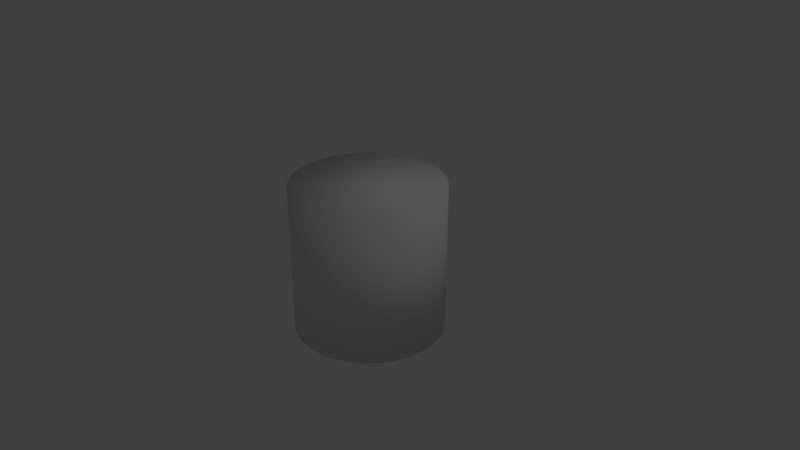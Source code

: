 # Source: cylinder.blend  (saved by Blender 2.79.0; exported with 4.5.12 LTS)
import bpy
from mathutils import Matrix  # noqa: F401  (used for matrix-valued properties, if any)

bpy.ops.wm.read_factory_settings(use_empty=True)
scene = bpy.context.scene
scene.name = 'Scene'

# ---- collections
col_collection_1 = bpy.data.collections.new('Collection 1'); scene.collection.children.link(col_collection_1)

# ---- world
world_world = bpy.data.worlds.new('World'); scene.world = world_world
world_world.color = (0.05088, 0.05088, 0.05088)
world_world.use_sun_shadow = False
world_world.sun_shadow_jitter_overblur = 0.0
world_world.cycles.sampling_method = 'MANUAL'

# ---- cameras
cam_camera = bpy.data.cameras.new('Camera')
cam_camera.clip_end = 100.0
cam_camera.lens = 35.0
cam_camera.sensor_width = 32.0
cam_camera.sensor_height = 18.0
cam_camera.ortho_scale = 7.314
cam_camera.dof.focus_distance = 0.0
cam_camera.dof.aperture_fstop = 128.0

# ---- lights
light_lamp = bpy.data.lights.new('Lamp', 'POINT')
light_lamp.transmission_factor = 0.0
light_lamp.cutoff_distance = 30.0
light_lamp.energy = 100.0
light_lamp.shadow_buffer_clip_start = 1.001
light_lamp.shadow_soft_size = 0.1
light_lamp.shadow_maximum_resolution = 0.006
light_lamp.use_absolute_resolution = True

# ---- meshes
me_cylinder = bpy.data.meshes.new('Cylinder')
me_cylinder.from_pydata([(0.0, 1.0, -1.0), (0.0, 1.0, 1.0), (0.1951, 0.9808, -1.0), (0.1951, 0.9808, 1.0), (0.3827, 0.9239, -1.0), (0.3827, 0.9239, 1.0), (0.5556, 0.8315, -1.0), (0.5556, 0.8315, 1.0), (0.7071, 0.7071, -1.0), (0.7071, 0.7071, 1.0), (0.8315, 0.5556, -1.0), (0.8315, 0.5556, 1.0), (0.9239, 0.3827, -1.0), (0.9239, 0.3827, 1.0), (0.9808, 0.1951, -1.0), (0.9808, 0.1951, 1.0), (1.0, 7.55e-08, -1.0), (1.0, 7.55e-08, 1.0), (0.9808, -0.1951, -1.0), (0.9808, -0.1951, 1.0), (0.9239, -0.3827, -1.0), (0.9239, -0.3827, 1.0), (0.8315, -0.5556, -1.0), (0.8315, -0.5556, 1.0), (0.7071, -0.7071, -1.0), (0.7071, -0.7071, 1.0), (0.5556, -0.8315, -1.0), (0.5556, -0.8315, 1.0), (0.3827, -0.9239, -1.0), (0.3827, -0.9239, 1.0), (0.1951, -0.9808, -1.0), (0.1951, -0.9808, 1.0), (-3.258e-07, -1.0, -1.0), (-3.258e-07, -1.0, 1.0), (-0.1951, -0.9808, -1.0), (-0.1951, -0.9808, 1.0), (-0.3827, -0.9239, -1.0), (-0.3827, -0.9239, 1.0), (-0.5556, -0.8315, -1.0), (-0.5556, -0.8315, 1.0), (-0.7071, -0.7071, -1.0), (-0.7071, -0.7071, 1.0), (-0.8315, -0.5556, -1.0), (-0.8315, -0.5556, 1.0), (-0.9239, -0.3827, -1.0), (-0.9239, -0.3827, 1.0), (-0.9808, -0.1951, -1.0), (-0.9808, -0.1951, 1.0), (-1.0, 9.656e-07, -1.0), (-1.0, 9.656e-07, 1.0), (-0.9808, 0.1951, -1.0), (-0.9808, 0.1951, 1.0), (-0.9239, 0.3827, -1.0), (-0.9239, 0.3827, 1.0), (-0.8315, 0.5556, -1.0), (-0.8315, 0.5556, 1.0), (-0.7071, 0.7071, -1.0), (-0.7071, 0.7071, 1.0), (-0.5556, 0.8315, -1.0), (-0.5556, 0.8315, 1.0), (-0.3827, 0.9239, -1.0), (-0.3827, 0.9239, 1.0), (-0.1951, 0.9808, -1.0), (-0.1951, 0.9808, 1.0)], [], [(0, 1, 3, 2), (2, 3, 5, 4), (4, 5, 7, 6), (6, 7, 9, 8), (8, 9, 11, 10), (10, 11, 13, 12), (12, 13, 15, 14), (14, 15, 17, 16), (16, 17, 19, 18), (18, 19, 21, 20), (20, 21, 23, 22), (22, 23, 25, 24), (24, 25, 27, 26), (26, 27, 29, 28), (28, 29, 31, 30), (30, 31, 33, 32), (32, 33, 35, 34), (34, 35, 37, 36), (36, 37, 39, 38), (38, 39, 41, 40), (40, 41, 43, 42), (42, 43, 45, 44), (44, 45, 47, 46), (46, 47, 49, 48), (48, 49, 51, 50), (50, 51, 53, 52), (52, 53, 55, 54), (54, 55, 57, 56), (56, 57, 59, 58), (58, 59, 61, 60), (3, 1, 63, 61, 59, 57, 55, 53, 51, 49, 47, 45, 43, 41, 39, 37, 35, 33, 31, 29, 27, 25, 23, 21, 19, 17, 15, 13, 11, 9, 7, 5), (60, 61, 63, 62), (62, 63, 1, 0), (0, 2, 4, 6, 8, 10, 12, 14, 16, 18, 20, 22, 24, 26, 28, 30, 32, 34, 36, 38, 40, 42, 44, 46, 48, 50, 52, 54, 56, 58, 60, 62)])
me_cylinder.polygons.foreach_set('use_smooth', [True] * 34)
me_cylinder.use_remesh_preserve_volume = False
me_cylinder.use_remesh_preserve_attributes = False
me_cylinder.use_mirror_vertex_groups = False
me_cylinder.update()

# ---- objects
ob_cylinder = bpy.data.objects.new('Cylinder', me_cylinder)
ob_lamp = bpy.data.objects.new('Lamp', light_lamp)
ob_camera = bpy.data.objects.new('Camera', cam_camera)

# ---- transforms, parenting, visibility, modifiers, constraints
ob_cylinder.location = (0.0, 0.0, 0.0)
ob_cylinder.lineart.crease_threshold = 0.0
ob_lamp.location = (4.076, 1.005, 5.904)
ob_lamp.rotation_euler = (0.6503, 0.05522, 1.866)
ob_lamp.lock_rotations_4d = False
ob_lamp.empty_display_type = 'ARROWS'
ob_lamp.color = (0.0, 0.0, 0.0, 0.0)
ob_lamp.lineart.crease_threshold = 0.0
ob_camera.location = (7.481, -6.508, 5.344)
ob_camera.rotation_euler = (1.109, 0.0, 0.8149)
ob_camera.lock_rotations_4d = False
ob_camera.empty_display_type = 'ARROWS'
ob_camera.color = (0.0, 0.0, 0.0, 0.0)
ob_camera.display_type = 'WIRE'
ob_camera.lineart.crease_threshold = 0.0

# ---- collection membership
col_collection_1.objects.link(ob_cylinder)
col_collection_1.objects.link(ob_lamp)
col_collection_1.objects.link(ob_camera)

# ---- scene / render settings (as saved in the file)
scene.camera = ob_camera
scene.frame_start = 1; scene.frame_end = 250; scene.frame_set(1)
scene.render.engine = 'BLENDER_EEVEE_NEXT'
scene.render.resolution_percentage = 50
scene.render.dither_intensity = 0.0
scene.cycles.use_denoising = False
scene.cycles.samples = 128
scene.cycles.sampling_pattern = 'TABULATED_SOBOL'
scene.cycles.use_adaptive_sampling = False
scene.cycles.use_light_tree = False
scene.cycles.blur_glossy = 0.0
scene.cycles.sample_clamp_indirect = 0.0
scene.view_settings.view_transform = 'Standard'
bpy.context.view_layer.update()
